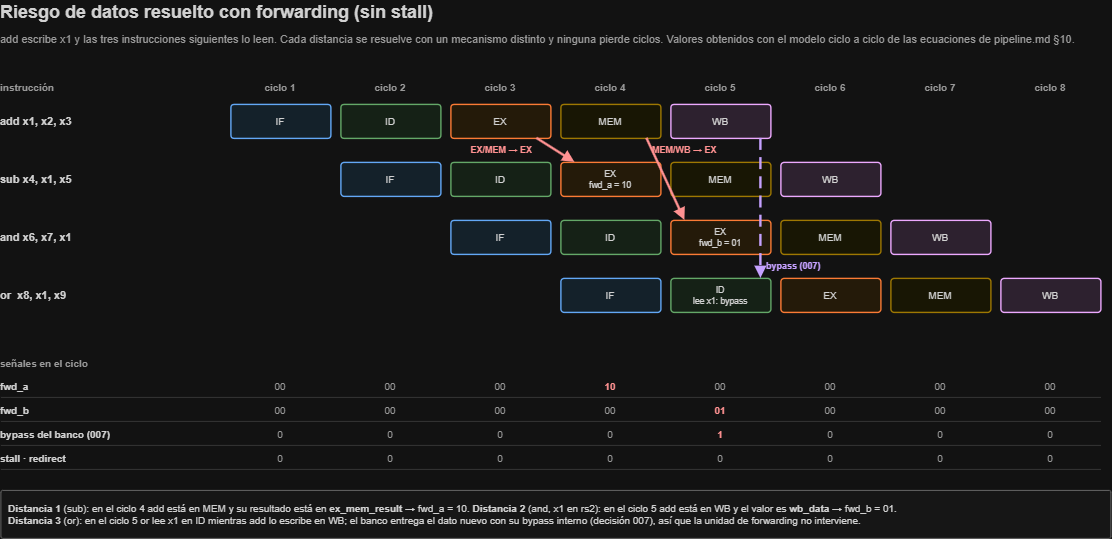

The diagram above was exported from draw.io. Its source (the exported page's mxGraphModel, read from the mxfile embedded in the PNG):
<mxGraphModel dx="1144" dy="696" grid="1" gridSize="10" guides="1" tooltips="1" connect="1" arrows="1" fold="1" page="1" pageScale="1" pageWidth="1160" pageHeight="578" math="0" shadow="0">
  <root>
    <mxCell id="0" />
    <mxCell id="1" parent="0" />
    <mxCell id="t1" parent="1" style="text;html=1;whiteSpace=wrap;fontSize=18;fontFamily=Helvetica;fontColor=#212121;align=left;verticalAlign=middle;spacing=0;fontStyle=1;" value="Riesgo de datos resuelto con forwarding (sin stall)" vertex="1">
      <mxGeometry height="24" width="1100" x="30" y="14" as="geometry" />
    </mxCell>
    <mxCell id="t2" parent="1" style="text;html=1;whiteSpace=wrap;fontSize=11;fontFamily=Helvetica;fontColor=#616161;align=left;verticalAlign=top;spacing=0;fontStyle=0;" value="add escribe x1 y las tres instrucciones siguientes lo leen. Cada distancia se resuelve con un mecanismo distinto y ninguna pierde ciclos. Valores obtenidos con el modelo ciclo a ciclo de las ecuaciones de pipeline.md §10." vertex="1">
      <mxGeometry height="30" width="1100" x="30" y="42" as="geometry" />
    </mxCell>
    <mxCell id="t3" parent="1" style="text;html=1;whiteSpace=wrap;fontSize=10;fontFamily=Helvetica;fontColor=#616161;align=left;verticalAlign=middle;spacing=0;fontStyle=1;" value="instrucción" vertex="1">
      <mxGeometry height="18" width="220" x="30" y="92" as="geometry" />
    </mxCell>
    <mxCell id="t4" parent="1" style="text;html=1;whiteSpace=wrap;fontSize=10;fontFamily=Helvetica;fontColor=#616161;align=center;verticalAlign=middle;spacing=0;fontStyle=1;" value="ciclo 1" vertex="1">
      <mxGeometry height="18" width="100" x="260" y="92" as="geometry" />
    </mxCell>
    <mxCell id="t5" parent="1" style="text;html=1;whiteSpace=wrap;fontSize=10;fontFamily=Helvetica;fontColor=#616161;align=center;verticalAlign=middle;spacing=0;fontStyle=1;" value="ciclo 2" vertex="1">
      <mxGeometry height="18" width="100" x="370" y="92" as="geometry" />
    </mxCell>
    <mxCell id="t6" parent="1" style="text;html=1;whiteSpace=wrap;fontSize=10;fontFamily=Helvetica;fontColor=#616161;align=center;verticalAlign=middle;spacing=0;fontStyle=1;" value="ciclo 3" vertex="1">
      <mxGeometry height="18" width="100" x="480" y="92" as="geometry" />
    </mxCell>
    <mxCell id="t7" parent="1" style="text;html=1;whiteSpace=wrap;fontSize=10;fontFamily=Helvetica;fontColor=#616161;align=center;verticalAlign=middle;spacing=0;fontStyle=1;" value="ciclo 4" vertex="1">
      <mxGeometry height="18" width="100" x="590" y="92" as="geometry" />
    </mxCell>
    <mxCell id="t8" parent="1" style="text;html=1;whiteSpace=wrap;fontSize=10;fontFamily=Helvetica;fontColor=#616161;align=center;verticalAlign=middle;spacing=0;fontStyle=1;" value="ciclo 5" vertex="1">
      <mxGeometry height="18" width="100" x="700" y="92" as="geometry" />
    </mxCell>
    <mxCell id="t9" parent="1" style="text;html=1;whiteSpace=wrap;fontSize=10;fontFamily=Helvetica;fontColor=#616161;align=center;verticalAlign=middle;spacing=0;fontStyle=1;" value="ciclo 6" vertex="1">
      <mxGeometry height="18" width="100" x="810" y="92" as="geometry" />
    </mxCell>
    <mxCell id="t10" parent="1" style="text;html=1;whiteSpace=wrap;fontSize=10;fontFamily=Helvetica;fontColor=#616161;align=center;verticalAlign=middle;spacing=0;fontStyle=1;" value="ciclo 7" vertex="1">
      <mxGeometry height="18" width="100" x="920" y="92" as="geometry" />
    </mxCell>
    <mxCell id="t11" parent="1" style="text;html=1;whiteSpace=wrap;fontSize=10;fontFamily=Helvetica;fontColor=#616161;align=center;verticalAlign=middle;spacing=0;fontStyle=1;" value="ciclo 8" vertex="1">
      <mxGeometry height="18" width="100" x="1030" y="92" as="geometry" />
    </mxCell>
    <mxCell id="t12" parent="1" style="text;html=1;whiteSpace=wrap;fontSize=11;fontFamily=Helvetica;fontColor=#212121;align=left;verticalAlign=middle;spacing=0;fontStyle=1;" value="add x1, x2, x3" vertex="1">
      <mxGeometry height="34" width="220" x="30" y="118" as="geometry" />
    </mxCell>
    <mxCell id="b13" parent="1" style="rounded=1;arcSize=10;whiteSpace=wrap;html=1;fillColor=#E3F2FD;strokeColor=#1565C0;strokeWidth=1.4;fontSize=10;fontFamily=Helvetica;fontColor=#212121;align=center;verticalAlign=middle;spacingLeft=6;spacingRight=6;spacingTop=4;spacingBottom=4;" value="IF" vertex="1">
      <mxGeometry height="34" width="100" x="260" y="118" as="geometry" />
    </mxCell>
    <mxCell id="b14" parent="1" style="rounded=1;arcSize=10;whiteSpace=wrap;html=1;fillColor=#E8F5E9;strokeColor=#2E7D32;strokeWidth=1.4;fontSize=10;fontFamily=Helvetica;fontColor=#212121;align=center;verticalAlign=middle;spacingLeft=6;spacingRight=6;spacingTop=4;spacingBottom=4;" value="ID" vertex="1">
      <mxGeometry height="34" width="100" x="370" y="118" as="geometry" />
    </mxCell>
    <mxCell id="b15" parent="1" style="rounded=1;arcSize=10;whiteSpace=wrap;html=1;fillColor=#FFF3E0;strokeColor=#E65100;strokeWidth=1.4;fontSize=10;fontFamily=Helvetica;fontColor=#212121;align=center;verticalAlign=middle;spacingLeft=6;spacingRight=6;spacingTop=4;spacingBottom=4;" value="EX" vertex="1">
      <mxGeometry height="34" width="100" x="480" y="118" as="geometry" />
    </mxCell>
    <mxCell id="b16" parent="1" style="rounded=1;arcSize=10;whiteSpace=wrap;html=1;fillColor=#FFFDE7;strokeColor=#B58900;strokeWidth=1.4;fontSize=10;fontFamily=Helvetica;fontColor=#212121;align=center;verticalAlign=middle;spacingLeft=6;spacingRight=6;spacingTop=4;spacingBottom=4;" value="MEM" vertex="1">
      <mxGeometry height="34" width="100" x="590" y="118" as="geometry" />
    </mxCell>
    <mxCell id="b17" parent="1" style="rounded=1;arcSize=10;whiteSpace=wrap;html=1;fillColor=#F3E5F5;strokeColor=#6A1B9A;strokeWidth=1.4;fontSize=10;fontFamily=Helvetica;fontColor=#212121;align=center;verticalAlign=middle;spacingLeft=6;spacingRight=6;spacingTop=4;spacingBottom=4;" value="WB" vertex="1">
      <mxGeometry height="34" width="100" x="700" y="118" as="geometry" />
    </mxCell>
    <mxCell id="t18" parent="1" style="text;html=1;whiteSpace=wrap;fontSize=11;fontFamily=Helvetica;fontColor=#212121;align=left;verticalAlign=middle;spacing=0;fontStyle=1;" value="sub x4, x1, x5" vertex="1">
      <mxGeometry height="34" width="220" x="30" y="176" as="geometry" />
    </mxCell>
    <mxCell id="b19" parent="1" style="rounded=1;arcSize=10;whiteSpace=wrap;html=1;fillColor=#E3F2FD;strokeColor=#1565C0;strokeWidth=1.4;fontSize=10;fontFamily=Helvetica;fontColor=#212121;align=center;verticalAlign=middle;spacingLeft=6;spacingRight=6;spacingTop=4;spacingBottom=4;" value="IF" vertex="1">
      <mxGeometry height="34" width="100" x="370" y="176" as="geometry" />
    </mxCell>
    <mxCell id="b20" parent="1" style="rounded=1;arcSize=10;whiteSpace=wrap;html=1;fillColor=#E8F5E9;strokeColor=#2E7D32;strokeWidth=1.4;fontSize=10;fontFamily=Helvetica;fontColor=#212121;align=center;verticalAlign=middle;spacingLeft=6;spacingRight=6;spacingTop=4;spacingBottom=4;" value="ID" vertex="1">
      <mxGeometry height="34" width="100" x="480" y="176" as="geometry" />
    </mxCell>
    <mxCell id="b21" parent="1" style="rounded=1;arcSize=10;whiteSpace=wrap;html=1;fillColor=#FFF3E0;strokeColor=#E65100;strokeWidth=1.4;fontSize=8.5;fontFamily=Helvetica;fontColor=#212121;align=center;verticalAlign=middle;spacingLeft=6;spacingRight=6;spacingTop=4;spacingBottom=4;" value="EX&lt;br&gt;fwd_a = 10" vertex="1">
      <mxGeometry height="34" width="100" x="590" y="176" as="geometry" />
    </mxCell>
    <mxCell id="b22" parent="1" style="rounded=1;arcSize=10;whiteSpace=wrap;html=1;fillColor=#FFFDE7;strokeColor=#B58900;strokeWidth=1.4;fontSize=10;fontFamily=Helvetica;fontColor=#212121;align=center;verticalAlign=middle;spacingLeft=6;spacingRight=6;spacingTop=4;spacingBottom=4;" value="MEM" vertex="1">
      <mxGeometry height="34" width="100" x="700" y="176" as="geometry" />
    </mxCell>
    <mxCell id="b23" parent="1" style="rounded=1;arcSize=10;whiteSpace=wrap;html=1;fillColor=#F3E5F5;strokeColor=#6A1B9A;strokeWidth=1.4;fontSize=10;fontFamily=Helvetica;fontColor=#212121;align=center;verticalAlign=middle;spacingLeft=6;spacingRight=6;spacingTop=4;spacingBottom=4;" value="WB" vertex="1">
      <mxGeometry height="34" width="100" x="810" y="176" as="geometry" />
    </mxCell>
    <mxCell id="t24" parent="1" style="text;html=1;whiteSpace=wrap;fontSize=11;fontFamily=Helvetica;fontColor=#212121;align=left;verticalAlign=middle;spacing=0;fontStyle=1;" value="and x6, x7, x1" vertex="1">
      <mxGeometry height="34" width="220" x="30" y="234" as="geometry" />
    </mxCell>
    <mxCell id="b25" parent="1" style="rounded=1;arcSize=10;whiteSpace=wrap;html=1;fillColor=#E3F2FD;strokeColor=#1565C0;strokeWidth=1.4;fontSize=10;fontFamily=Helvetica;fontColor=#212121;align=center;verticalAlign=middle;spacingLeft=6;spacingRight=6;spacingTop=4;spacingBottom=4;" value="IF" vertex="1">
      <mxGeometry height="34" width="100" x="480" y="234" as="geometry" />
    </mxCell>
    <mxCell id="b26" parent="1" style="rounded=1;arcSize=10;whiteSpace=wrap;html=1;fillColor=#E8F5E9;strokeColor=#2E7D32;strokeWidth=1.4;fontSize=10;fontFamily=Helvetica;fontColor=#212121;align=center;verticalAlign=middle;spacingLeft=6;spacingRight=6;spacingTop=4;spacingBottom=4;" value="ID" vertex="1">
      <mxGeometry height="34" width="100" x="590" y="234" as="geometry" />
    </mxCell>
    <mxCell id="b27" parent="1" style="rounded=1;arcSize=10;whiteSpace=wrap;html=1;fillColor=#FFF3E0;strokeColor=#E65100;strokeWidth=1.4;fontSize=8.5;fontFamily=Helvetica;fontColor=#212121;align=center;verticalAlign=middle;spacingLeft=6;spacingRight=6;spacingTop=4;spacingBottom=4;" value="EX&lt;br&gt;fwd_b = 01" vertex="1">
      <mxGeometry height="34" width="100" x="700" y="234" as="geometry" />
    </mxCell>
    <mxCell id="b28" parent="1" style="rounded=1;arcSize=10;whiteSpace=wrap;html=1;fillColor=#FFFDE7;strokeColor=#B58900;strokeWidth=1.4;fontSize=10;fontFamily=Helvetica;fontColor=#212121;align=center;verticalAlign=middle;spacingLeft=6;spacingRight=6;spacingTop=4;spacingBottom=4;" value="MEM" vertex="1">
      <mxGeometry height="34" width="100" x="810" y="234" as="geometry" />
    </mxCell>
    <mxCell id="b29" parent="1" style="rounded=1;arcSize=10;whiteSpace=wrap;html=1;fillColor=#F3E5F5;strokeColor=#6A1B9A;strokeWidth=1.4;fontSize=10;fontFamily=Helvetica;fontColor=#212121;align=center;verticalAlign=middle;spacingLeft=6;spacingRight=6;spacingTop=4;spacingBottom=4;" value="WB" vertex="1">
      <mxGeometry height="34" width="100" x="920" y="234" as="geometry" />
    </mxCell>
    <mxCell id="t30" parent="1" style="text;html=1;whiteSpace=wrap;fontSize=11;fontFamily=Helvetica;fontColor=#212121;align=left;verticalAlign=middle;spacing=0;fontStyle=1;" value="or&amp;nbsp;&amp;nbsp;x8, x1, x9" vertex="1">
      <mxGeometry height="34" width="220" x="30" y="292" as="geometry" />
    </mxCell>
    <mxCell id="b31" parent="1" style="rounded=1;arcSize=10;whiteSpace=wrap;html=1;fillColor=#E3F2FD;strokeColor=#1565C0;strokeWidth=1.4;fontSize=10;fontFamily=Helvetica;fontColor=#212121;align=center;verticalAlign=middle;spacingLeft=6;spacingRight=6;spacingTop=4;spacingBottom=4;" value="IF" vertex="1">
      <mxGeometry height="34" width="100" x="590" y="292" as="geometry" />
    </mxCell>
    <mxCell id="b32" parent="1" style="rounded=1;arcSize=10;whiteSpace=wrap;html=1;fillColor=#E8F5E9;strokeColor=#2E7D32;strokeWidth=1.4;fontSize=8.5;fontFamily=Helvetica;fontColor=#212121;align=center;verticalAlign=middle;spacingLeft=6;spacingRight=6;spacingTop=4;spacingBottom=4;" value="ID&lt;br&gt;lee x1: bypass" vertex="1">
      <mxGeometry height="34" width="100" x="700" y="292" as="geometry" />
    </mxCell>
    <mxCell id="b33" parent="1" style="rounded=1;arcSize=10;whiteSpace=wrap;html=1;fillColor=#FFF3E0;strokeColor=#E65100;strokeWidth=1.4;fontSize=10;fontFamily=Helvetica;fontColor=#212121;align=center;verticalAlign=middle;spacingLeft=6;spacingRight=6;spacingTop=4;spacingBottom=4;" value="EX" vertex="1">
      <mxGeometry height="34" width="100" x="810" y="292" as="geometry" />
    </mxCell>
    <mxCell id="b34" parent="1" style="rounded=1;arcSize=10;whiteSpace=wrap;html=1;fillColor=#FFFDE7;strokeColor=#B58900;strokeWidth=1.4;fontSize=10;fontFamily=Helvetica;fontColor=#212121;align=center;verticalAlign=middle;spacingLeft=6;spacingRight=6;spacingTop=4;spacingBottom=4;" value="MEM" vertex="1">
      <mxGeometry height="34" width="100" x="920" y="292" as="geometry" />
    </mxCell>
    <mxCell id="b35" parent="1" style="rounded=1;arcSize=10;whiteSpace=wrap;html=1;fillColor=#F3E5F5;strokeColor=#6A1B9A;strokeWidth=1.4;fontSize=10;fontFamily=Helvetica;fontColor=#212121;align=center;verticalAlign=middle;spacingLeft=6;spacingRight=6;spacingTop=4;spacingBottom=4;" value="WB" vertex="1">
      <mxGeometry height="34" width="100" x="1030" y="292" as="geometry" />
    </mxCell>
    <mxCell id="e36" edge="1" parent="1" style="html=1;rounded=0;edgeStyle=none;strokeColor=#C62828;strokeWidth=2.4;endArrow=block;endFill=1;startArrow=none;startFill=1;">
      <mxGeometry relative="1" as="geometry">
        <mxPoint x="566" y="152" as="sourcePoint" />
        <mxPoint x="604" y="176" as="targetPoint" />
      </mxGeometry>
    </mxCell>
    <mxCell id="t37" parent="1" style="text;html=1;whiteSpace=wrap;fontSize=9;fontFamily=Helvetica;fontColor=#C62828;align=right;verticalAlign=middle;spacing=0;fontStyle=1;" value="EX/MEM → EX" vertex="1">
      <mxGeometry height="20" width="92" x="470" y="154" as="geometry" />
    </mxCell>
    <mxCell id="e38" edge="1" parent="1" style="html=1;rounded=0;edgeStyle=none;strokeColor=#C62828;strokeWidth=2.4;endArrow=block;endFill=1;startArrow=none;startFill=1;">
      <mxGeometry relative="1" as="geometry">
        <mxPoint x="676" y="152" as="sourcePoint" />
        <mxPoint x="714" y="234" as="targetPoint" />
      </mxGeometry>
    </mxCell>
    <mxCell id="t39" parent="1" style="text;html=1;whiteSpace=wrap;fontSize=9;fontFamily=Helvetica;fontColor=#C62828;align=left;verticalAlign=middle;spacing=0;fontStyle=1;" value="MEM/WB → EX" vertex="1">
      <mxGeometry height="20" width="110" x="682" y="154" as="geometry" />
    </mxCell>
    <mxCell id="e40" edge="1" parent="1" style="html=1;rounded=0;edgeStyle=none;strokeColor=#5E35B1;strokeWidth=2.4;endArrow=block;endFill=1;startArrow=none;startFill=1;dashed=1;dashPattern=5 3;">
      <mxGeometry relative="1" as="geometry">
        <mxPoint x="790" y="152" as="sourcePoint" />
        <mxPoint x="790" y="292" as="targetPoint" />
      </mxGeometry>
    </mxCell>
    <mxCell id="t41" parent="1" style="text;html=1;whiteSpace=wrap;fontSize=9;fontFamily=Helvetica;fontColor=#5E35B1;align=left;verticalAlign=middle;spacing=0;fontStyle=1;" value="bypass (007)" vertex="1">
      <mxGeometry height="20" width="110" x="796" y="270" as="geometry" />
    </mxCell>
    <mxCell id="t42" parent="1" style="text;html=1;whiteSpace=wrap;fontSize=10;fontFamily=Helvetica;fontColor=#616161;align=left;verticalAlign=middle;spacing=0;fontStyle=1;" value="señales en el ciclo" vertex="1">
      <mxGeometry height="18" width="220" x="30" y="368" as="geometry" />
    </mxCell>
    <mxCell id="t43" parent="1" style="text;html=1;whiteSpace=wrap;fontSize=10;fontFamily=Helvetica;fontColor=#212121;align=left;verticalAlign=middle;spacing=0;fontStyle=1;" value="fwd_a" vertex="1">
      <mxGeometry height="20" width="220" x="30" y="390" as="geometry" />
    </mxCell>
    <mxCell id="e44" edge="1" parent="1" style="html=1;rounded=0;edgeStyle=none;strokeColor=#BDBDBD;strokeWidth=0.6;endArrow=none;endFill=1;startArrow=none;startFill=1;">
      <mxGeometry relative="1" as="geometry">
        <mxPoint x="30" y="411" as="sourcePoint" />
        <mxPoint x="1130" y="411" as="targetPoint" />
      </mxGeometry>
    </mxCell>
    <mxCell id="t45" parent="1" style="text;html=1;whiteSpace=wrap;fontSize=10;fontFamily=Helvetica;fontColor=#616161;align=center;verticalAlign=middle;spacing=0;fontStyle=0;" value="00" vertex="1">
      <mxGeometry height="20" width="100" x="260" y="390" as="geometry" />
    </mxCell>
    <mxCell id="t46" parent="1" style="text;html=1;whiteSpace=wrap;fontSize=10;fontFamily=Helvetica;fontColor=#616161;align=center;verticalAlign=middle;spacing=0;fontStyle=0;" value="00" vertex="1">
      <mxGeometry height="20" width="100" x="370" y="390" as="geometry" />
    </mxCell>
    <mxCell id="t47" parent="1" style="text;html=1;whiteSpace=wrap;fontSize=10;fontFamily=Helvetica;fontColor=#616161;align=center;verticalAlign=middle;spacing=0;fontStyle=0;" value="00" vertex="1">
      <mxGeometry height="20" width="100" x="480" y="390" as="geometry" />
    </mxCell>
    <mxCell id="t48" parent="1" style="text;html=1;whiteSpace=wrap;fontSize=10;fontFamily=Helvetica;fontColor=#C62828;align=center;verticalAlign=middle;spacing=0;fontStyle=1;" value="10" vertex="1">
      <mxGeometry height="20" width="100" x="590" y="390" as="geometry" />
    </mxCell>
    <mxCell id="t49" parent="1" style="text;html=1;whiteSpace=wrap;fontSize=10;fontFamily=Helvetica;fontColor=#616161;align=center;verticalAlign=middle;spacing=0;fontStyle=0;" value="00" vertex="1">
      <mxGeometry height="20" width="100" x="700" y="390" as="geometry" />
    </mxCell>
    <mxCell id="t50" parent="1" style="text;html=1;whiteSpace=wrap;fontSize=10;fontFamily=Helvetica;fontColor=#616161;align=center;verticalAlign=middle;spacing=0;fontStyle=0;" value="00" vertex="1">
      <mxGeometry height="20" width="100" x="810" y="390" as="geometry" />
    </mxCell>
    <mxCell id="t51" parent="1" style="text;html=1;whiteSpace=wrap;fontSize=10;fontFamily=Helvetica;fontColor=#616161;align=center;verticalAlign=middle;spacing=0;fontStyle=0;" value="00" vertex="1">
      <mxGeometry height="20" width="100" x="920" y="390" as="geometry" />
    </mxCell>
    <mxCell id="t52" parent="1" style="text;html=1;whiteSpace=wrap;fontSize=10;fontFamily=Helvetica;fontColor=#616161;align=center;verticalAlign=middle;spacing=0;fontStyle=0;" value="00" vertex="1">
      <mxGeometry height="20" width="100" x="1030" y="390" as="geometry" />
    </mxCell>
    <mxCell id="t53" parent="1" style="text;html=1;whiteSpace=wrap;fontSize=10;fontFamily=Helvetica;fontColor=#212121;align=left;verticalAlign=middle;spacing=0;fontStyle=1;" value="fwd_b" vertex="1">
      <mxGeometry height="20" width="220" x="30" y="414" as="geometry" />
    </mxCell>
    <mxCell id="e54" edge="1" parent="1" style="html=1;rounded=0;edgeStyle=none;strokeColor=#BDBDBD;strokeWidth=0.6;endArrow=none;endFill=1;startArrow=none;startFill=1;">
      <mxGeometry relative="1" as="geometry">
        <mxPoint x="30" y="435" as="sourcePoint" />
        <mxPoint x="1130" y="435" as="targetPoint" />
      </mxGeometry>
    </mxCell>
    <mxCell id="t55" parent="1" style="text;html=1;whiteSpace=wrap;fontSize=10;fontFamily=Helvetica;fontColor=#616161;align=center;verticalAlign=middle;spacing=0;fontStyle=0;" value="00" vertex="1">
      <mxGeometry height="20" width="100" x="260" y="414" as="geometry" />
    </mxCell>
    <mxCell id="t56" parent="1" style="text;html=1;whiteSpace=wrap;fontSize=10;fontFamily=Helvetica;fontColor=#616161;align=center;verticalAlign=middle;spacing=0;fontStyle=0;" value="00" vertex="1">
      <mxGeometry height="20" width="100" x="370" y="414" as="geometry" />
    </mxCell>
    <mxCell id="t57" parent="1" style="text;html=1;whiteSpace=wrap;fontSize=10;fontFamily=Helvetica;fontColor=#616161;align=center;verticalAlign=middle;spacing=0;fontStyle=0;" value="00" vertex="1">
      <mxGeometry height="20" width="100" x="480" y="414" as="geometry" />
    </mxCell>
    <mxCell id="t58" parent="1" style="text;html=1;whiteSpace=wrap;fontSize=10;fontFamily=Helvetica;fontColor=#616161;align=center;verticalAlign=middle;spacing=0;fontStyle=0;" value="00" vertex="1">
      <mxGeometry height="20" width="100" x="590" y="414" as="geometry" />
    </mxCell>
    <mxCell id="t59" parent="1" style="text;html=1;whiteSpace=wrap;fontSize=10;fontFamily=Helvetica;fontColor=#C62828;align=center;verticalAlign=middle;spacing=0;fontStyle=1;" value="01" vertex="1">
      <mxGeometry height="20" width="100" x="700" y="414" as="geometry" />
    </mxCell>
    <mxCell id="t60" parent="1" style="text;html=1;whiteSpace=wrap;fontSize=10;fontFamily=Helvetica;fontColor=#616161;align=center;verticalAlign=middle;spacing=0;fontStyle=0;" value="00" vertex="1">
      <mxGeometry height="20" width="100" x="810" y="414" as="geometry" />
    </mxCell>
    <mxCell id="t61" parent="1" style="text;html=1;whiteSpace=wrap;fontSize=10;fontFamily=Helvetica;fontColor=#616161;align=center;verticalAlign=middle;spacing=0;fontStyle=0;" value="00" vertex="1">
      <mxGeometry height="20" width="100" x="920" y="414" as="geometry" />
    </mxCell>
    <mxCell id="t62" parent="1" style="text;html=1;whiteSpace=wrap;fontSize=10;fontFamily=Helvetica;fontColor=#616161;align=center;verticalAlign=middle;spacing=0;fontStyle=0;" value="00" vertex="1">
      <mxGeometry height="20" width="100" x="1030" y="414" as="geometry" />
    </mxCell>
    <mxCell id="t63" parent="1" style="text;html=1;whiteSpace=wrap;fontSize=10;fontFamily=Helvetica;fontColor=#212121;align=left;verticalAlign=middle;spacing=0;fontStyle=1;" value="bypass del banco (007)" vertex="1">
      <mxGeometry height="20" width="220" x="30" y="438" as="geometry" />
    </mxCell>
    <mxCell id="e64" edge="1" parent="1" style="html=1;rounded=0;edgeStyle=none;strokeColor=#BDBDBD;strokeWidth=0.6;endArrow=none;endFill=1;startArrow=none;startFill=1;">
      <mxGeometry relative="1" as="geometry">
        <mxPoint x="30" y="459" as="sourcePoint" />
        <mxPoint x="1130" y="459" as="targetPoint" />
      </mxGeometry>
    </mxCell>
    <mxCell id="t65" parent="1" style="text;html=1;whiteSpace=wrap;fontSize=10;fontFamily=Helvetica;fontColor=#616161;align=center;verticalAlign=middle;spacing=0;fontStyle=0;" value="0" vertex="1">
      <mxGeometry height="20" width="100" x="260" y="438" as="geometry" />
    </mxCell>
    <mxCell id="t66" parent="1" style="text;html=1;whiteSpace=wrap;fontSize=10;fontFamily=Helvetica;fontColor=#616161;align=center;verticalAlign=middle;spacing=0;fontStyle=0;" value="0" vertex="1">
      <mxGeometry height="20" width="100" x="370" y="438" as="geometry" />
    </mxCell>
    <mxCell id="t67" parent="1" style="text;html=1;whiteSpace=wrap;fontSize=10;fontFamily=Helvetica;fontColor=#616161;align=center;verticalAlign=middle;spacing=0;fontStyle=0;" value="0" vertex="1">
      <mxGeometry height="20" width="100" x="480" y="438" as="geometry" />
    </mxCell>
    <mxCell id="t68" parent="1" style="text;html=1;whiteSpace=wrap;fontSize=10;fontFamily=Helvetica;fontColor=#616161;align=center;verticalAlign=middle;spacing=0;fontStyle=0;" value="0" vertex="1">
      <mxGeometry height="20" width="100" x="590" y="438" as="geometry" />
    </mxCell>
    <mxCell id="t69" parent="1" style="text;html=1;whiteSpace=wrap;fontSize=10;fontFamily=Helvetica;fontColor=#C62828;align=center;verticalAlign=middle;spacing=0;fontStyle=1;" value="1" vertex="1">
      <mxGeometry height="20" width="100" x="700" y="438" as="geometry" />
    </mxCell>
    <mxCell id="t70" parent="1" style="text;html=1;whiteSpace=wrap;fontSize=10;fontFamily=Helvetica;fontColor=#616161;align=center;verticalAlign=middle;spacing=0;fontStyle=0;" value="0" vertex="1">
      <mxGeometry height="20" width="100" x="810" y="438" as="geometry" />
    </mxCell>
    <mxCell id="t71" parent="1" style="text;html=1;whiteSpace=wrap;fontSize=10;fontFamily=Helvetica;fontColor=#616161;align=center;verticalAlign=middle;spacing=0;fontStyle=0;" value="0" vertex="1">
      <mxGeometry height="20" width="100" x="920" y="438" as="geometry" />
    </mxCell>
    <mxCell id="t72" parent="1" style="text;html=1;whiteSpace=wrap;fontSize=10;fontFamily=Helvetica;fontColor=#616161;align=center;verticalAlign=middle;spacing=0;fontStyle=0;" value="0" vertex="1">
      <mxGeometry height="20" width="100" x="1030" y="438" as="geometry" />
    </mxCell>
    <mxCell id="t73" parent="1" style="text;html=1;whiteSpace=wrap;fontSize=10;fontFamily=Helvetica;fontColor=#212121;align=left;verticalAlign=middle;spacing=0;fontStyle=1;" value="stall · redirect" vertex="1">
      <mxGeometry height="20" width="220" x="30" y="462" as="geometry" />
    </mxCell>
    <mxCell id="e74" edge="1" parent="1" style="html=1;rounded=0;edgeStyle=none;strokeColor=#BDBDBD;strokeWidth=0.6;endArrow=none;endFill=1;startArrow=none;startFill=1;">
      <mxGeometry relative="1" as="geometry">
        <mxPoint x="30" y="483" as="sourcePoint" />
        <mxPoint x="1130" y="483" as="targetPoint" />
      </mxGeometry>
    </mxCell>
    <mxCell id="t75" parent="1" style="text;html=1;whiteSpace=wrap;fontSize=10;fontFamily=Helvetica;fontColor=#616161;align=center;verticalAlign=middle;spacing=0;fontStyle=0;" value="0" vertex="1">
      <mxGeometry height="20" width="100" x="260" y="462" as="geometry" />
    </mxCell>
    <mxCell id="t76" parent="1" style="text;html=1;whiteSpace=wrap;fontSize=10;fontFamily=Helvetica;fontColor=#616161;align=center;verticalAlign=middle;spacing=0;fontStyle=0;" value="0" vertex="1">
      <mxGeometry height="20" width="100" x="370" y="462" as="geometry" />
    </mxCell>
    <mxCell id="t77" parent="1" style="text;html=1;whiteSpace=wrap;fontSize=10;fontFamily=Helvetica;fontColor=#616161;align=center;verticalAlign=middle;spacing=0;fontStyle=0;" value="0" vertex="1">
      <mxGeometry height="20" width="100" x="480" y="462" as="geometry" />
    </mxCell>
    <mxCell id="t78" parent="1" style="text;html=1;whiteSpace=wrap;fontSize=10;fontFamily=Helvetica;fontColor=#616161;align=center;verticalAlign=middle;spacing=0;fontStyle=0;" value="0" vertex="1">
      <mxGeometry height="20" width="100" x="590" y="462" as="geometry" />
    </mxCell>
    <mxCell id="t79" parent="1" style="text;html=1;whiteSpace=wrap;fontSize=10;fontFamily=Helvetica;fontColor=#616161;align=center;verticalAlign=middle;spacing=0;fontStyle=0;" value="0" vertex="1">
      <mxGeometry height="20" width="100" x="700" y="462" as="geometry" />
    </mxCell>
    <mxCell id="t80" parent="1" style="text;html=1;whiteSpace=wrap;fontSize=10;fontFamily=Helvetica;fontColor=#616161;align=center;verticalAlign=middle;spacing=0;fontStyle=0;" value="0" vertex="1">
      <mxGeometry height="20" width="100" x="810" y="462" as="geometry" />
    </mxCell>
    <mxCell id="t81" parent="1" style="text;html=1;whiteSpace=wrap;fontSize=10;fontFamily=Helvetica;fontColor=#616161;align=center;verticalAlign=middle;spacing=0;fontStyle=0;" value="0" vertex="1">
      <mxGeometry height="20" width="100" x="920" y="462" as="geometry" />
    </mxCell>
    <mxCell id="t82" parent="1" style="text;html=1;whiteSpace=wrap;fontSize=10;fontFamily=Helvetica;fontColor=#616161;align=center;verticalAlign=middle;spacing=0;fontStyle=0;" value="0" vertex="1">
      <mxGeometry height="20" width="100" x="1030" y="462" as="geometry" />
    </mxCell>
    <mxCell id="b83" parent="1" style="rounded=1;arcSize=4;whiteSpace=wrap;html=1;fillColor=#FAFAFA;strokeColor=#9E9E9E;strokeWidth=1.0;fontSize=10;fontFamily=Helvetica;fontColor=#212121;align=left;verticalAlign=middle;spacingLeft=6;spacingRight=6;spacingTop=4;spacingBottom=4;" value="&lt;b&gt;Distancia 1&lt;/b&gt; (sub): en el ciclo 4 add está en MEM y su resultado está en &lt;b&gt;ex_mem_result&lt;/b&gt; → fwd_a = 10. &lt;b&gt;Distancia 2&lt;/b&gt; (and, x1 en rs2): en el ciclo 5 add está en WB y el valor es &lt;b&gt;wb_data&lt;/b&gt; → fwd_b = 01.&lt;br&gt;&lt;b&gt;Distancia 3&lt;/b&gt; (or): en el ciclo 5 or lee x1 en ID mientras add lo escribe en WB; el banco entrega el dato nuevo con su bypass interno (decisión 007), así que la unidad de forwarding no interviene." vertex="1">
      <mxGeometry height="48" width="1110" x="30" y="504" as="geometry" />
    </mxCell>
  </root>
</mxGraphModel>